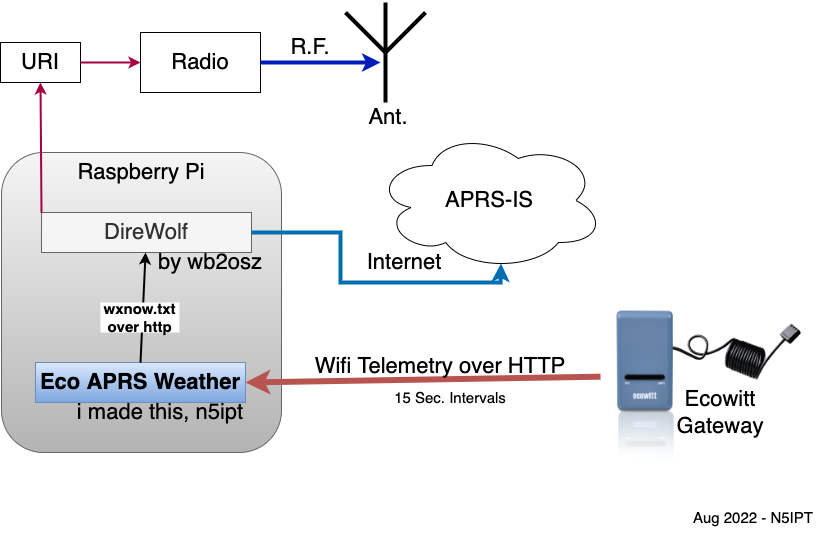

The diagram above was exported from draw.io. Its source (the exported page's mxGraphModel, read from the mxfile embedded in the PNG):
<mxGraphModel dx="1575" dy="976" grid="1" gridSize="10" guides="1" tooltips="1" connect="1" arrows="1" fold="1" page="1" pageScale="1" pageWidth="850" pageHeight="1100" math="0" shadow="0">
  <root>
    <mxCell id="0" />
    <mxCell id="1" parent="0" />
    <mxCell id="XFYrLuUSEE6uOcRYARLV-1" value="Raspberry Pi" style="rounded=1;whiteSpace=wrap;html=1;horizontal=1;verticalAlign=top;fontSize=22;fillColor=#f5f5f5;gradientColor=#b3b3b3;strokeColor=#666666;" parent="1" vertex="1">
      <mxGeometry x="101" y="290" width="280" height="300" as="geometry" />
    </mxCell>
    <mxCell id="XFYrLuUSEE6uOcRYARLV-2" value="" style="shape=image;verticalLabelPosition=bottom;labelBackgroundColor=default;verticalAlign=top;aspect=fixed;imageAspect=0;image=https://osswww.ecowitt.net/uploads/20210628/49676d7752a01e2a6a26177cef4b77a3.jpg;" parent="1" vertex="1">
      <mxGeometry x="700" y="410" width="205" height="205" as="geometry" />
    </mxCell>
    <mxCell id="XFYrLuUSEE6uOcRYARLV-3" value="" style="endArrow=none;html=1;rounded=0;fontSize=22;strokeWidth=6;fillColor=#f8cecc;strokeColor=#b85450;exitX=1;exitY=0.5;exitDx=0;exitDy=0;endFill=0;startArrow=classic;startFill=1;" parent="1" source="XFYrLuUSEE6uOcRYARLV-5" target="XFYrLuUSEE6uOcRYARLV-2" edge="1">
      <mxGeometry width="50" height="50" relative="1" as="geometry">
        <mxPoint x="500" y="540" as="sourcePoint" />
        <mxPoint x="550" y="490" as="targetPoint" />
      </mxGeometry>
    </mxCell>
    <mxCell id="XFYrLuUSEE6uOcRYARLV-4" value="Wifi Telemetry over HTTP" style="text;html=1;strokeColor=none;fillColor=none;align=center;verticalAlign=middle;whiteSpace=wrap;rounded=0;fontSize=22;" parent="1" vertex="1">
      <mxGeometry x="380" y="489" width="320" height="30" as="geometry" />
    </mxCell>
    <mxCell id="XFYrLuUSEE6uOcRYARLV-5" value="Eco APRS Weather" style="rounded=0;whiteSpace=wrap;html=1;fontSize=22;fillColor=#dae8fc;strokeColor=#6c8ebf;gradientColor=#7ea6e0;fontStyle=1" parent="1" vertex="1">
      <mxGeometry x="135" y="500" width="210" height="40" as="geometry" />
    </mxCell>
    <mxCell id="XFYrLuUSEE6uOcRYARLV-6" value="DireWolf" style="rounded=0;whiteSpace=wrap;html=1;fontSize=22;fillColor=#f5f5f5;strokeColor=#666666;fontColor=#333333;" parent="1" vertex="1">
      <mxGeometry x="140" y="350" width="210" height="40" as="geometry" />
    </mxCell>
    <mxCell id="XFYrLuUSEE6uOcRYARLV-7" value="" style="endArrow=none;html=1;rounded=0;fontSize=22;strokeWidth=2;entryX=0.5;entryY=0;entryDx=0;entryDy=0;startArrow=classic;startFill=1;endFill=0;" parent="1" source="XFYrLuUSEE6uOcRYARLV-6" target="XFYrLuUSEE6uOcRYARLV-5" edge="1">
      <mxGeometry width="50" height="50" relative="1" as="geometry">
        <mxPoint x="-30" y="460" as="sourcePoint" />
        <mxPoint x="20" y="410" as="targetPoint" />
      </mxGeometry>
    </mxCell>
    <mxCell id="XFYrLuUSEE6uOcRYARLV-15" value="" style="endArrow=none;html=1;rounded=0;fontSize=22;strokeWidth=4;" parent="1" edge="1">
      <mxGeometry width="50" height="50" relative="1" as="geometry">
        <mxPoint x="485" y="240" as="sourcePoint" />
        <mxPoint x="485" y="140" as="targetPoint" />
      </mxGeometry>
    </mxCell>
    <mxCell id="XFYrLuUSEE6uOcRYARLV-16" value="" style="endArrow=none;html=1;rounded=0;fontSize=22;strokeWidth=4;" parent="1" edge="1">
      <mxGeometry width="50" height="50" relative="1" as="geometry">
        <mxPoint x="485" y="190" as="sourcePoint" />
        <mxPoint x="445" y="150" as="targetPoint" />
      </mxGeometry>
    </mxCell>
    <mxCell id="XFYrLuUSEE6uOcRYARLV-17" value="" style="endArrow=none;html=1;rounded=0;fontSize=22;strokeWidth=4;" parent="1" edge="1">
      <mxGeometry width="50" height="50" relative="1" as="geometry">
        <mxPoint x="485" y="190" as="sourcePoint" />
        <mxPoint x="525" y="150" as="targetPoint" />
      </mxGeometry>
    </mxCell>
    <mxCell id="XFYrLuUSEE6uOcRYARLV-18" value="Radio" style="rounded=0;whiteSpace=wrap;html=1;fontSize=22;" parent="1" vertex="1">
      <mxGeometry x="240" y="170" width="120" height="60" as="geometry" />
    </mxCell>
    <mxCell id="XFYrLuUSEE6uOcRYARLV-19" value="URI" style="rounded=0;whiteSpace=wrap;html=1;fontSize=22;" parent="1" vertex="1">
      <mxGeometry x="100" y="180" width="80" height="40" as="geometry" />
    </mxCell>
    <mxCell id="XFYrLuUSEE6uOcRYARLV-20" value="" style="endArrow=classic;html=1;rounded=0;fontSize=22;strokeWidth=2;exitX=0;exitY=0;exitDx=0;exitDy=0;entryX=0.5;entryY=1;entryDx=0;entryDy=0;fillColor=#d80073;strokeColor=#A50040;" parent="1" source="XFYrLuUSEE6uOcRYARLV-6" target="XFYrLuUSEE6uOcRYARLV-19" edge="1">
      <mxGeometry width="50" height="50" relative="1" as="geometry">
        <mxPoint x="100" y="280" as="sourcePoint" />
        <mxPoint x="150" y="230" as="targetPoint" />
      </mxGeometry>
    </mxCell>
    <mxCell id="XFYrLuUSEE6uOcRYARLV-21" value="" style="endArrow=classic;html=1;rounded=0;fontSize=22;strokeWidth=2;entryX=0;entryY=0.5;entryDx=0;entryDy=0;exitX=1;exitY=0.5;exitDx=0;exitDy=0;fillColor=#d80073;strokeColor=#A50040;" parent="1" source="XFYrLuUSEE6uOcRYARLV-19" target="XFYrLuUSEE6uOcRYARLV-18" edge="1">
      <mxGeometry width="50" height="50" relative="1" as="geometry">
        <mxPoint x="160" y="300" as="sourcePoint" />
        <mxPoint x="210" y="250" as="targetPoint" />
      </mxGeometry>
    </mxCell>
    <mxCell id="XFYrLuUSEE6uOcRYARLV-23" value="" style="endArrow=classic;html=1;rounded=0;fontSize=22;strokeWidth=4;exitX=1;exitY=0.5;exitDx=0;exitDy=0;fillColor=#0050ef;strokeColor=#001DBC;" parent="1" source="XFYrLuUSEE6uOcRYARLV-18" edge="1">
      <mxGeometry width="50" height="50" relative="1" as="geometry">
        <mxPoint x="380" y="210" as="sourcePoint" />
        <mxPoint x="480" y="200" as="targetPoint" />
      </mxGeometry>
    </mxCell>
    <mxCell id="XFYrLuUSEE6uOcRYARLV-24" value="Ant." style="text;html=1;strokeColor=none;fillColor=none;align=center;verticalAlign=middle;whiteSpace=wrap;rounded=0;fontSize=22;" parent="1" vertex="1">
      <mxGeometry x="458" y="240" width="60" height="30" as="geometry" />
    </mxCell>
    <mxCell id="XFYrLuUSEE6uOcRYARLV-25" value="15 Sec. Intervals" style="text;html=1;strokeColor=none;fillColor=none;align=center;verticalAlign=middle;whiteSpace=wrap;rounded=0;fontSize=15;" parent="1" vertex="1">
      <mxGeometry x="390" y="520" width="320" height="30" as="geometry" />
    </mxCell>
    <mxCell id="XFYrLuUSEE6uOcRYARLV-26" value="Aug 2022 - N5IPT&amp;nbsp;" style="text;html=1;strokeColor=none;fillColor=none;align=center;verticalAlign=middle;whiteSpace=wrap;rounded=0;fontSize=15;" parent="1" vertex="1">
      <mxGeometry x="790" y="640" width="130" height="30" as="geometry" />
    </mxCell>
    <mxCell id="XFYrLuUSEE6uOcRYARLV-27" value="wxnow.txt&lt;br&gt;over http" style="text;html=1;strokeColor=none;fillColor=default;align=center;verticalAlign=middle;whiteSpace=wrap;rounded=0;fontSize=15;rotation=0;fontStyle=1" parent="1" vertex="1">
      <mxGeometry x="200" y="440" width="78.95" height="30" as="geometry" />
    </mxCell>
    <mxCell id="XFYrLuUSEE6uOcRYARLV-30" value="APRS-IS" style="ellipse;shape=cloud;whiteSpace=wrap;html=1;fontSize=22;" parent="1" vertex="1">
      <mxGeometry x="474" y="268" width="230" height="140" as="geometry" />
    </mxCell>
    <mxCell id="XFYrLuUSEE6uOcRYARLV-31" value="" style="endArrow=classic;html=1;rounded=0;fontSize=22;strokeWidth=4;entryX=0.55;entryY=0.95;entryDx=0;entryDy=0;entryPerimeter=0;exitX=1;exitY=0.5;exitDx=0;exitDy=0;fillColor=#1ba1e2;strokeColor=#006EAF;" parent="1" source="XFYrLuUSEE6uOcRYARLV-6" target="XFYrLuUSEE6uOcRYARLV-30" edge="1">
      <mxGeometry width="50" height="50" relative="1" as="geometry">
        <mxPoint x="400" y="490" as="sourcePoint" />
        <mxPoint x="450" y="440" as="targetPoint" />
        <Array as="points">
          <mxPoint x="440" y="370" />
          <mxPoint x="440" y="420" />
          <mxPoint x="600" y="420" />
        </Array>
      </mxGeometry>
    </mxCell>
    <mxCell id="XFYrLuUSEE6uOcRYARLV-33" value="Ecowitt Gateway" style="text;html=1;strokeColor=none;fillColor=none;align=center;verticalAlign=middle;whiteSpace=wrap;rounded=0;fontSize=22;" parent="1" vertex="1">
      <mxGeometry x="790" y="535" width="60" height="30" as="geometry" />
    </mxCell>
    <mxCell id="XFYrLuUSEE6uOcRYARLV-34" value="i made this, n5ipt" style="text;html=1;strokeColor=none;fillColor=none;align=center;verticalAlign=middle;whiteSpace=wrap;rounded=0;fontSize=22;" parent="1" vertex="1">
      <mxGeometry x="160" y="535" width="200" height="30" as="geometry" />
    </mxCell>
    <mxCell id="XFYrLuUSEE6uOcRYARLV-35" value="by wb2osz" style="text;html=1;strokeColor=none;fillColor=none;align=center;verticalAlign=middle;whiteSpace=wrap;rounded=0;fontSize=22;" parent="1" vertex="1">
      <mxGeometry x="240" y="385" width="140" height="30" as="geometry" />
    </mxCell>
    <mxCell id="XFYrLuUSEE6uOcRYARLV-37" value="Internet" style="text;html=1;strokeColor=none;fillColor=none;align=center;verticalAlign=middle;whiteSpace=wrap;rounded=0;fontSize=22;" parent="1" vertex="1">
      <mxGeometry x="474" y="385" width="60" height="30" as="geometry" />
    </mxCell>
    <mxCell id="XFYrLuUSEE6uOcRYARLV-38" value="R.F." style="text;html=1;strokeColor=none;fillColor=none;align=center;verticalAlign=middle;whiteSpace=wrap;rounded=0;fontSize=22;" parent="1" vertex="1">
      <mxGeometry x="380" y="170" width="60" height="30" as="geometry" />
    </mxCell>
  </root>
</mxGraphModel>